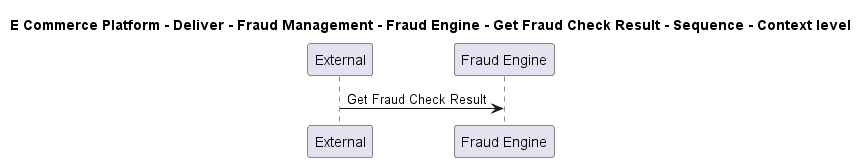

The diagram above was rendered by PlantUML. Its source (embedded in the PNG):
@startuml

title E Commerce Platform - Deliver - Fraud Management - Fraud Engine - Get Fraud Check Result - Sequence - Context level

participant "External" as C4InterFlow.SoftwareSystems.ExternalSystem
participant "Fraud Engine" as ECommercePlatform.Deliver.FraudManagement.SoftwareSystems.FraudEngine

C4InterFlow.SoftwareSystems.ExternalSystem -> ECommercePlatform.Deliver.FraudManagement.SoftwareSystems.FraudEngine : Get Fraud Check Result


@enduml